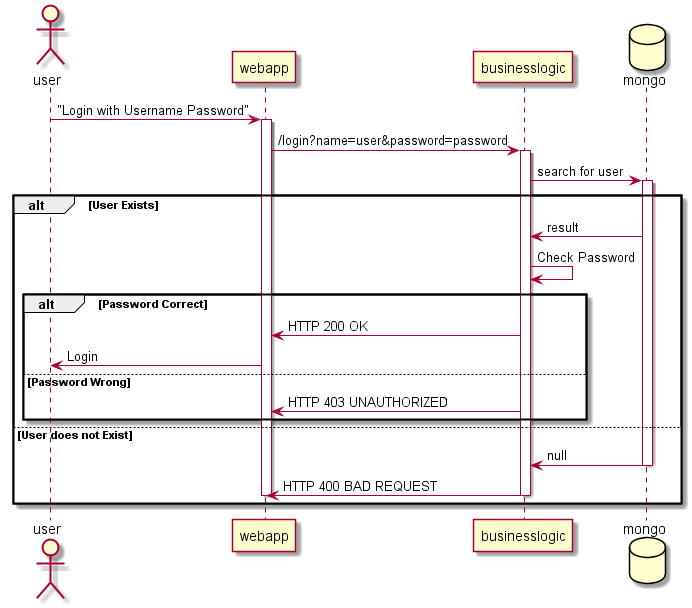

The diagram above was rendered by PlantUML. Its source (embedded in the PNG):
@startuml Laufzeit_login
actor user
participant webapp
participant businesslogic
database mongo

user -> webapp : "Login with Username Password"
activate webapp
webapp -> businesslogic : /login?name=user&password=password
activate businesslogic
businesslogic -> mongo : search for user
activate mongo
alt User Exists
    mongo -> businesslogic : result
    businesslogic -> businesslogic : Check Password
    alt Password Correct
    businesslogic -> webapp : HTTP 200 OK
    user <- webapp : Login
    else Password Wrong
    businesslogic -> webapp : HTTP 403 UNAUTHORIZED
    end
else User does not Exist
    mongo -> businesslogic : null
deactivate mongo
    businesslogic -> webapp : HTTP 400 BAD REQUEST
deactivate businesslogic
deactivate webapp
end
@enduml